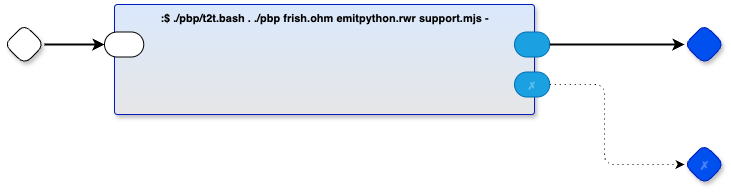

The diagram above was exported from draw.io. Its source (the exported page's mxGraphModel, read from the mxfile embedded in the PNG):
<mxGraphModel dx="1141" dy="777" grid="1" gridSize="10" guides="1" tooltips="1" connect="1" arrows="1" fold="1" page="1" pageScale="1" pageWidth="1100" pageHeight="850" math="0" shadow="0">
  <root>
    <mxCell id="0" />
    <mxCell id="1" parent="0" />
    <mxCell id="IPQTrFS4R41f73Zm-_UN-1" value="" style="rhombus;whiteSpace=wrap;html=1;rounded=1;fontStyle=1;glass=0;sketch=0;fontSize=12;points=[[0,0.5,0,0,0],[0.5,0,0,0,0],[0.5,1,0,0,0],[1,0.5,0,0,0]];shadow=1;fontFamily=Helvetica;fontColor=default;" parent="1" vertex="1">
      <mxGeometry x="130" y="100" width="40" height="40" as="geometry" />
    </mxCell>
    <mxCell id="IPQTrFS4R41f73Zm-_UN-2" value="" style="rhombus;whiteSpace=wrap;html=1;rounded=1;fontStyle=1;glass=0;sketch=0;fontSize=12;points=[[0,0.5,0,0,0],[0.5,0,0,0,0],[0.5,1,0,0,0],[1,0.5,0,0,0]];shadow=1;fillColor=#0050ef;fontColor=#ffffff;strokeColor=#001DBC;fontFamily=Helvetica;" parent="1" vertex="1">
      <mxGeometry x="810" y="100" width="40" height="40" as="geometry" />
    </mxCell>
    <mxCell id="IPQTrFS4R41f73Zm-_UN-3" value="✗" style="rhombus;whiteSpace=wrap;html=1;rounded=1;fillColor=#0050ef;fontColor=#ffffff;strokeColor=#001DBC;fontStyle=1;glass=0;sketch=0;fontSize=12;points=[[0,0.5,0,0,0],[0.5,0,0,0,0],[0.5,1,0,0,0],[1,0.5,0,0,0]];shadow=1;textOpacity=30;" parent="1" vertex="1">
      <mxGeometry x="810" y="220" width="40" height="40" as="geometry" />
    </mxCell>
    <mxCell id="IPQTrFS4R41f73Zm-_UN-4" value=":$ ./pbp/t2t.bash . ./pbp frish.ohm emitpython.rwr support.mjs -" style="rounded=1;sketch=0;container=1;recursiveResize=0;verticalAlign=top;arcSize=6;fontStyle=1;autosize=0;points=[];absoluteArcSize=1;shadow=1;strokeColor=#001DBC;fillColor=#DAE8FC;fontColor=#000000;fontFamily=Helvetica;fontSize=11;gradientColor=#E6E6E6;" parent="1" vertex="1">
      <mxGeometry x="240" y="80" width="420" height="110" as="geometry">
        <mxRectangle x="-98" y="-1230" width="99" height="26" as="alternateBounds" />
      </mxGeometry>
    </mxCell>
    <mxCell id="IPQTrFS4R41f73Zm-_UN-5" value="" style="rounded=1;whiteSpace=wrap;html=1;sketch=0;points=[[0,0.5,0,0,0],[1,0.5,0,0,0]];arcSize=50;fontFamily=Helvetica;fontSize=11;fontColor=default;" parent="IPQTrFS4R41f73Zm-_UN-4" vertex="1">
      <mxGeometry x="-10" y="27.5" width="39.25" height="25" as="geometry" />
    </mxCell>
    <mxCell id="IPQTrFS4R41f73Zm-_UN-6" value="" style="rounded=1;whiteSpace=wrap;html=1;sketch=0;points=[[0,0.5,0,0,0],[1,0.5,0,0,0]];fillColor=#1ba1e2;fontColor=#ffffff;strokeColor=#006EAF;arcSize=50;fontFamily=Helvetica;fontSize=11;" parent="IPQTrFS4R41f73Zm-_UN-4" vertex="1">
      <mxGeometry x="400" y="27.5" width="35.25" height="25" as="geometry" />
    </mxCell>
    <mxCell id="IPQTrFS4R41f73Zm-_UN-7" value="✗" style="rounded=1;whiteSpace=wrap;html=1;sketch=0;points=[[0,0.5,0,0,0],[1,0.5,0,0,0]];fillColor=#1ba1e2;fontColor=#ffffff;strokeColor=#006EAF;arcSize=50;fontFamily=Helvetica;fontSize=11;textOpacity=30;" parent="IPQTrFS4R41f73Zm-_UN-4" vertex="1">
      <mxGeometry x="400" y="67.5" width="35.25" height="25" as="geometry" />
    </mxCell>
    <mxCell id="IPQTrFS4R41f73Zm-_UN-8" style="edgeStyle=orthogonalEdgeStyle;rounded=0;orthogonalLoop=1;jettySize=auto;html=1;exitX=1;exitY=0.5;exitDx=0;exitDy=0;exitPerimeter=0;entryX=0;entryY=0.5;entryDx=0;entryDy=0;entryPerimeter=0;strokeWidth=2;" parent="1" source="IPQTrFS4R41f73Zm-_UN-1" target="IPQTrFS4R41f73Zm-_UN-5" edge="1">
      <mxGeometry relative="1" as="geometry" />
    </mxCell>
    <mxCell id="IPQTrFS4R41f73Zm-_UN-9" style="edgeStyle=orthogonalEdgeStyle;rounded=0;orthogonalLoop=1;jettySize=auto;html=1;exitX=1;exitY=0.5;exitDx=0;exitDy=0;exitPerimeter=0;strokeWidth=2;entryX=0;entryY=0.5;entryDx=0;entryDy=0;entryPerimeter=0;" parent="1" source="IPQTrFS4R41f73Zm-_UN-6" target="IPQTrFS4R41f73Zm-_UN-2" edge="1">
      <mxGeometry relative="1" as="geometry">
        <mxPoint x="720" y="120" as="targetPoint" />
      </mxGeometry>
    </mxCell>
    <mxCell id="IPQTrFS4R41f73Zm-_UN-10" style="edgeStyle=orthogonalEdgeStyle;rounded=1;orthogonalLoop=1;jettySize=auto;html=1;exitX=1;exitY=0.5;exitDx=0;exitDy=0;exitPerimeter=0;entryX=0;entryY=0.5;entryDx=0;entryDy=0;entryPerimeter=0;curved=0;dashed=1;dashPattern=1 4;" parent="1" source="IPQTrFS4R41f73Zm-_UN-7" target="IPQTrFS4R41f73Zm-_UN-3" edge="1">
      <mxGeometry relative="1" as="geometry">
        <Array as="points">
          <mxPoint x="730" y="160" />
          <mxPoint x="730" y="240" />
        </Array>
      </mxGeometry>
    </mxCell>
  </root>
</mxGraphModel>